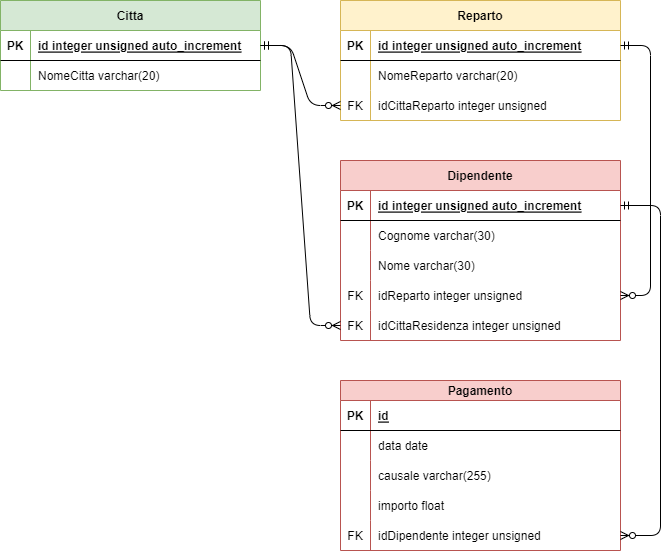

The diagram above was exported from draw.io. Its source (the exported page's mxGraphModel, read from the mxfile embedded in the PNG):
<mxGraphModel dx="1056" dy="713" grid="1" gridSize="10" guides="1" tooltips="1" connect="1" arrows="1" fold="1" page="1" pageScale="1" pageWidth="827" pageHeight="1169" background="#FFFFFF" math="0" shadow="0">
  <root>
    <mxCell id="0" />
    <mxCell id="1" parent="0" />
    <mxCell id="2" value="Reparto" style="shape=table;startSize=30;container=1;collapsible=1;childLayout=tableLayout;fixedRows=1;rowLines=0;fontStyle=1;align=center;resizeLast=1;fillColor=#fff2cc;strokeColor=#d6b656;" parent="1" vertex="1">
      <mxGeometry x="360" y="40" width="280" height="120" as="geometry" />
    </mxCell>
    <mxCell id="3" value="" style="shape=tableRow;horizontal=0;startSize=0;swimlaneHead=0;swimlaneBody=0;fillColor=none;collapsible=0;dropTarget=0;points=[[0,0.5],[1,0.5]];portConstraint=eastwest;top=0;left=0;right=0;bottom=1;" parent="2" vertex="1">
      <mxGeometry y="30" width="280" height="30" as="geometry" />
    </mxCell>
    <mxCell id="4" value="PK" style="shape=partialRectangle;connectable=0;fillColor=none;top=0;left=0;bottom=0;right=0;fontStyle=1;overflow=hidden;" parent="3" vertex="1">
      <mxGeometry width="30" height="30" as="geometry">
        <mxRectangle width="30" height="30" as="alternateBounds" />
      </mxGeometry>
    </mxCell>
    <mxCell id="5" value="id integer unsigned auto_increment" style="shape=partialRectangle;connectable=0;fillColor=none;top=0;left=0;bottom=0;right=0;align=left;spacingLeft=6;fontStyle=5;overflow=hidden;" parent="3" vertex="1">
      <mxGeometry x="30" width="250" height="30" as="geometry">
        <mxRectangle width="250" height="30" as="alternateBounds" />
      </mxGeometry>
    </mxCell>
    <mxCell id="6" value="" style="shape=tableRow;horizontal=0;startSize=0;swimlaneHead=0;swimlaneBody=0;fillColor=none;collapsible=0;dropTarget=0;points=[[0,0.5],[1,0.5]];portConstraint=eastwest;top=0;left=0;right=0;bottom=0;" parent="2" vertex="1">
      <mxGeometry y="60" width="280" height="30" as="geometry" />
    </mxCell>
    <mxCell id="7" value="" style="shape=partialRectangle;connectable=0;fillColor=none;top=0;left=0;bottom=0;right=0;editable=1;overflow=hidden;" parent="6" vertex="1">
      <mxGeometry width="30" height="30" as="geometry">
        <mxRectangle width="30" height="30" as="alternateBounds" />
      </mxGeometry>
    </mxCell>
    <mxCell id="8" value="NomeReparto varchar(20)" style="shape=partialRectangle;connectable=0;fillColor=none;top=0;left=0;bottom=0;right=0;align=left;spacingLeft=6;overflow=hidden;" parent="6" vertex="1">
      <mxGeometry x="30" width="250" height="30" as="geometry">
        <mxRectangle width="250" height="30" as="alternateBounds" />
      </mxGeometry>
    </mxCell>
    <mxCell id="41" value="" style="shape=tableRow;horizontal=0;startSize=0;swimlaneHead=0;swimlaneBody=0;fillColor=none;collapsible=0;dropTarget=0;points=[[0,0.5],[1,0.5]];portConstraint=eastwest;top=0;left=0;right=0;bottom=0;" parent="2" vertex="1">
      <mxGeometry y="90" width="280" height="30" as="geometry" />
    </mxCell>
    <mxCell id="42" value="FK" style="shape=partialRectangle;connectable=0;fillColor=none;top=0;left=0;bottom=0;right=0;fontStyle=0;overflow=hidden;" parent="41" vertex="1">
      <mxGeometry width="30" height="30" as="geometry">
        <mxRectangle width="30" height="30" as="alternateBounds" />
      </mxGeometry>
    </mxCell>
    <mxCell id="43" value="idCittaReparto integer unsigned" style="shape=partialRectangle;connectable=0;fillColor=none;top=0;left=0;bottom=0;right=0;align=left;spacingLeft=6;fontStyle=0;overflow=hidden;" parent="41" vertex="1">
      <mxGeometry x="30" width="250" height="30" as="geometry">
        <mxRectangle width="250" height="30" as="alternateBounds" />
      </mxGeometry>
    </mxCell>
    <mxCell id="15" value="Citta" style="shape=table;startSize=30;container=1;collapsible=1;childLayout=tableLayout;fixedRows=1;rowLines=0;fontStyle=1;align=center;resizeLast=1;fillColor=#d5e8d4;strokeColor=#82b366;" parent="1" vertex="1">
      <mxGeometry x="20" y="40" width="260" height="90" as="geometry" />
    </mxCell>
    <mxCell id="16" value="" style="shape=tableRow;horizontal=0;startSize=0;swimlaneHead=0;swimlaneBody=0;fillColor=none;collapsible=0;dropTarget=0;points=[[0,0.5],[1,0.5]];portConstraint=eastwest;top=0;left=0;right=0;bottom=1;" parent="15" vertex="1">
      <mxGeometry y="30" width="260" height="30" as="geometry" />
    </mxCell>
    <mxCell id="17" value="PK" style="shape=partialRectangle;connectable=0;fillColor=none;top=0;left=0;bottom=0;right=0;fontStyle=1;overflow=hidden;" parent="16" vertex="1">
      <mxGeometry width="30" height="30" as="geometry">
        <mxRectangle width="30" height="30" as="alternateBounds" />
      </mxGeometry>
    </mxCell>
    <mxCell id="18" value="id integer unsigned auto_increment" style="shape=partialRectangle;connectable=0;fillColor=none;top=0;left=0;bottom=0;right=0;align=left;spacingLeft=6;fontStyle=5;overflow=hidden;" parent="16" vertex="1">
      <mxGeometry x="30" width="230" height="30" as="geometry">
        <mxRectangle width="230" height="30" as="alternateBounds" />
      </mxGeometry>
    </mxCell>
    <mxCell id="19" value="" style="shape=tableRow;horizontal=0;startSize=0;swimlaneHead=0;swimlaneBody=0;fillColor=none;collapsible=0;dropTarget=0;points=[[0,0.5],[1,0.5]];portConstraint=eastwest;top=0;left=0;right=0;bottom=0;" parent="15" vertex="1">
      <mxGeometry y="60" width="260" height="30" as="geometry" />
    </mxCell>
    <mxCell id="20" value="" style="shape=partialRectangle;connectable=0;fillColor=none;top=0;left=0;bottom=0;right=0;editable=1;overflow=hidden;" parent="19" vertex="1">
      <mxGeometry width="30" height="30" as="geometry">
        <mxRectangle width="30" height="30" as="alternateBounds" />
      </mxGeometry>
    </mxCell>
    <mxCell id="21" value="NomeCitta varchar(20)" style="shape=partialRectangle;connectable=0;fillColor=none;top=0;left=0;bottom=0;right=0;align=left;spacingLeft=6;overflow=hidden;" parent="19" vertex="1">
      <mxGeometry x="30" width="230" height="30" as="geometry">
        <mxRectangle width="230" height="30" as="alternateBounds" />
      </mxGeometry>
    </mxCell>
    <mxCell id="28" value="Dipendente" style="shape=table;startSize=30;container=1;collapsible=1;childLayout=tableLayout;fixedRows=1;rowLines=0;fontStyle=1;align=center;resizeLast=1;fillColor=#f8cecc;strokeColor=#b85450;" parent="1" vertex="1">
      <mxGeometry x="360" y="200" width="280" height="180" as="geometry" />
    </mxCell>
    <mxCell id="29" value="" style="shape=tableRow;horizontal=0;startSize=0;swimlaneHead=0;swimlaneBody=0;fillColor=none;collapsible=0;dropTarget=0;points=[[0,0.5],[1,0.5]];portConstraint=eastwest;top=0;left=0;right=0;bottom=1;" parent="28" vertex="1">
      <mxGeometry y="30" width="280" height="30" as="geometry" />
    </mxCell>
    <mxCell id="30" value="PK" style="shape=partialRectangle;connectable=0;fillColor=none;top=0;left=0;bottom=0;right=0;fontStyle=1;overflow=hidden;" parent="29" vertex="1">
      <mxGeometry width="30" height="30" as="geometry">
        <mxRectangle width="30" height="30" as="alternateBounds" />
      </mxGeometry>
    </mxCell>
    <mxCell id="31" value="id integer unsigned auto_increment" style="shape=partialRectangle;connectable=0;fillColor=none;top=0;left=0;bottom=0;right=0;align=left;spacingLeft=6;fontStyle=5;overflow=hidden;" parent="29" vertex="1">
      <mxGeometry x="30" width="250" height="30" as="geometry">
        <mxRectangle width="250" height="30" as="alternateBounds" />
      </mxGeometry>
    </mxCell>
    <mxCell id="32" value="" style="shape=tableRow;horizontal=0;startSize=0;swimlaneHead=0;swimlaneBody=0;fillColor=none;collapsible=0;dropTarget=0;points=[[0,0.5],[1,0.5]];portConstraint=eastwest;top=0;left=0;right=0;bottom=0;" parent="28" vertex="1">
      <mxGeometry y="60" width="280" height="30" as="geometry" />
    </mxCell>
    <mxCell id="33" value="" style="shape=partialRectangle;connectable=0;fillColor=none;top=0;left=0;bottom=0;right=0;editable=1;overflow=hidden;" parent="32" vertex="1">
      <mxGeometry width="30" height="30" as="geometry">
        <mxRectangle width="30" height="30" as="alternateBounds" />
      </mxGeometry>
    </mxCell>
    <mxCell id="34" value="Cognome varchar(30)" style="shape=partialRectangle;connectable=0;fillColor=none;top=0;left=0;bottom=0;right=0;align=left;spacingLeft=6;overflow=hidden;" parent="32" vertex="1">
      <mxGeometry x="30" width="250" height="30" as="geometry">
        <mxRectangle width="250" height="30" as="alternateBounds" />
      </mxGeometry>
    </mxCell>
    <mxCell id="35" value="" style="shape=tableRow;horizontal=0;startSize=0;swimlaneHead=0;swimlaneBody=0;fillColor=none;collapsible=0;dropTarget=0;points=[[0,0.5],[1,0.5]];portConstraint=eastwest;top=0;left=0;right=0;bottom=0;" parent="28" vertex="1">
      <mxGeometry y="90" width="280" height="30" as="geometry" />
    </mxCell>
    <mxCell id="36" value="" style="shape=partialRectangle;connectable=0;fillColor=none;top=0;left=0;bottom=0;right=0;editable=1;overflow=hidden;" parent="35" vertex="1">
      <mxGeometry width="30" height="30" as="geometry">
        <mxRectangle width="30" height="30" as="alternateBounds" />
      </mxGeometry>
    </mxCell>
    <mxCell id="37" value="Nome varchar(30)" style="shape=partialRectangle;connectable=0;fillColor=none;top=0;left=0;bottom=0;right=0;align=left;spacingLeft=6;overflow=hidden;" parent="35" vertex="1">
      <mxGeometry x="30" width="250" height="30" as="geometry">
        <mxRectangle width="250" height="30" as="alternateBounds" />
      </mxGeometry>
    </mxCell>
    <mxCell id="44" value="" style="shape=tableRow;horizontal=0;startSize=0;swimlaneHead=0;swimlaneBody=0;fillColor=none;collapsible=0;dropTarget=0;points=[[0,0.5],[1,0.5]];portConstraint=eastwest;top=0;left=0;right=0;bottom=0;" parent="28" vertex="1">
      <mxGeometry y="120" width="280" height="30" as="geometry" />
    </mxCell>
    <mxCell id="45" value="FK" style="shape=partialRectangle;connectable=0;fillColor=none;top=0;left=0;bottom=0;right=0;fontStyle=0;overflow=hidden;" parent="44" vertex="1">
      <mxGeometry width="30" height="30" as="geometry">
        <mxRectangle width="30" height="30" as="alternateBounds" />
      </mxGeometry>
    </mxCell>
    <mxCell id="46" value="idReparto integer unsigned" style="shape=partialRectangle;connectable=0;fillColor=none;top=0;left=0;bottom=0;right=0;align=left;spacingLeft=6;fontStyle=0;overflow=hidden;" parent="44" vertex="1">
      <mxGeometry x="30" width="250" height="30" as="geometry">
        <mxRectangle width="250" height="30" as="alternateBounds" />
      </mxGeometry>
    </mxCell>
    <mxCell id="47" value="" style="shape=tableRow;horizontal=0;startSize=0;swimlaneHead=0;swimlaneBody=0;fillColor=none;collapsible=0;dropTarget=0;points=[[0,0.5],[1,0.5]];portConstraint=eastwest;top=0;left=0;right=0;bottom=0;" parent="28" vertex="1">
      <mxGeometry y="150" width="280" height="30" as="geometry" />
    </mxCell>
    <mxCell id="48" value="FK" style="shape=partialRectangle;connectable=0;fillColor=none;top=0;left=0;bottom=0;right=0;fontStyle=0;overflow=hidden;" parent="47" vertex="1">
      <mxGeometry width="30" height="30" as="geometry">
        <mxRectangle width="30" height="30" as="alternateBounds" />
      </mxGeometry>
    </mxCell>
    <mxCell id="49" value="idCittaResidenza integer unsigned" style="shape=partialRectangle;connectable=0;fillColor=none;top=0;left=0;bottom=0;right=0;align=left;spacingLeft=6;fontStyle=0;overflow=hidden;" parent="47" vertex="1">
      <mxGeometry x="30" width="250" height="30" as="geometry">
        <mxRectangle width="250" height="30" as="alternateBounds" />
      </mxGeometry>
    </mxCell>
    <mxCell id="50" value="" style="edgeStyle=entityRelationEdgeStyle;fontSize=12;html=1;endArrow=ERzeroToMany;startArrow=ERmandOne;exitX=1;exitY=0.5;exitDx=0;exitDy=0;entryX=0;entryY=0.5;entryDx=0;entryDy=0;" parent="1" source="16" target="41" edge="1">
      <mxGeometry width="100" height="100" relative="1" as="geometry">
        <mxPoint x="290" y="280" as="sourcePoint" />
        <mxPoint x="390" y="180" as="targetPoint" />
      </mxGeometry>
    </mxCell>
    <mxCell id="51" value="" style="edgeStyle=entityRelationEdgeStyle;fontSize=12;html=1;endArrow=ERzeroToMany;startArrow=ERmandOne;exitX=1;exitY=0.5;exitDx=0;exitDy=0;entryX=0;entryY=0.5;entryDx=0;entryDy=0;" parent="1" source="16" target="47" edge="1">
      <mxGeometry width="100" height="100" relative="1" as="geometry">
        <mxPoint x="290" y="280" as="sourcePoint" />
        <mxPoint x="390" y="180" as="targetPoint" />
      </mxGeometry>
    </mxCell>
    <mxCell id="52" value="" style="edgeStyle=entityRelationEdgeStyle;fontSize=12;html=1;endArrow=ERzeroToMany;startArrow=ERmandOne;exitX=1;exitY=0.5;exitDx=0;exitDy=0;entryX=1;entryY=0.5;entryDx=0;entryDy=0;" parent="1" source="3" target="44" edge="1">
      <mxGeometry width="100" height="100" relative="1" as="geometry">
        <mxPoint x="290" y="280" as="sourcePoint" />
        <mxPoint x="390" y="180" as="targetPoint" />
      </mxGeometry>
    </mxCell>
    <mxCell id="53" value="Pagamento" style="shape=table;startSize=20;container=1;collapsible=1;childLayout=tableLayout;fixedRows=1;rowLines=0;fontStyle=1;align=center;resizeLast=1;fillColor=#f8cecc;strokeColor=#b85450;" parent="1" vertex="1">
      <mxGeometry x="360" y="420" width="280" height="170" as="geometry" />
    </mxCell>
    <mxCell id="54" value="" style="shape=tableRow;horizontal=0;startSize=0;swimlaneHead=0;swimlaneBody=0;fillColor=none;collapsible=0;dropTarget=0;points=[[0,0.5],[1,0.5]];portConstraint=eastwest;top=0;left=0;right=0;bottom=1;" parent="53" vertex="1">
      <mxGeometry y="20" width="280" height="30" as="geometry" />
    </mxCell>
    <mxCell id="55" value="PK" style="shape=partialRectangle;connectable=0;fillColor=none;top=0;left=0;bottom=0;right=0;fontStyle=1;overflow=hidden;" parent="54" vertex="1">
      <mxGeometry width="30" height="30" as="geometry">
        <mxRectangle width="30" height="30" as="alternateBounds" />
      </mxGeometry>
    </mxCell>
    <mxCell id="56" value="id" style="shape=partialRectangle;connectable=0;fillColor=none;top=0;left=0;bottom=0;right=0;align=left;spacingLeft=6;fontStyle=5;overflow=hidden;" parent="54" vertex="1">
      <mxGeometry x="30" width="250" height="30" as="geometry">
        <mxRectangle width="250" height="30" as="alternateBounds" />
      </mxGeometry>
    </mxCell>
    <mxCell id="57" value="" style="shape=tableRow;horizontal=0;startSize=0;swimlaneHead=0;swimlaneBody=0;fillColor=none;collapsible=0;dropTarget=0;points=[[0,0.5],[1,0.5]];portConstraint=eastwest;top=0;left=0;right=0;bottom=0;" parent="53" vertex="1">
      <mxGeometry y="50" width="280" height="30" as="geometry" />
    </mxCell>
    <mxCell id="58" value="" style="shape=partialRectangle;connectable=0;fillColor=none;top=0;left=0;bottom=0;right=0;editable=1;overflow=hidden;" parent="57" vertex="1">
      <mxGeometry width="30" height="30" as="geometry">
        <mxRectangle width="30" height="30" as="alternateBounds" />
      </mxGeometry>
    </mxCell>
    <mxCell id="59" value="data date" style="shape=partialRectangle;connectable=0;fillColor=none;top=0;left=0;bottom=0;right=0;align=left;spacingLeft=6;overflow=hidden;" parent="57" vertex="1">
      <mxGeometry x="30" width="250" height="30" as="geometry">
        <mxRectangle width="250" height="30" as="alternateBounds" />
      </mxGeometry>
    </mxCell>
    <mxCell id="60" value="" style="shape=tableRow;horizontal=0;startSize=0;swimlaneHead=0;swimlaneBody=0;fillColor=none;collapsible=0;dropTarget=0;points=[[0,0.5],[1,0.5]];portConstraint=eastwest;top=0;left=0;right=0;bottom=0;" parent="53" vertex="1">
      <mxGeometry y="80" width="280" height="30" as="geometry" />
    </mxCell>
    <mxCell id="61" value="" style="shape=partialRectangle;connectable=0;fillColor=none;top=0;left=0;bottom=0;right=0;editable=1;overflow=hidden;" parent="60" vertex="1">
      <mxGeometry width="30" height="30" as="geometry">
        <mxRectangle width="30" height="30" as="alternateBounds" />
      </mxGeometry>
    </mxCell>
    <mxCell id="62" value="causale varchar(255)" style="shape=partialRectangle;connectable=0;fillColor=none;top=0;left=0;bottom=0;right=0;align=left;spacingLeft=6;overflow=hidden;" parent="60" vertex="1">
      <mxGeometry x="30" width="250" height="30" as="geometry">
        <mxRectangle width="250" height="30" as="alternateBounds" />
      </mxGeometry>
    </mxCell>
    <mxCell id="63" value="" style="shape=tableRow;horizontal=0;startSize=0;swimlaneHead=0;swimlaneBody=0;fillColor=none;collapsible=0;dropTarget=0;points=[[0,0.5],[1,0.5]];portConstraint=eastwest;top=0;left=0;right=0;bottom=0;" parent="53" vertex="1">
      <mxGeometry y="110" width="280" height="30" as="geometry" />
    </mxCell>
    <mxCell id="64" value="" style="shape=partialRectangle;connectable=0;fillColor=none;top=0;left=0;bottom=0;right=0;editable=1;overflow=hidden;" parent="63" vertex="1">
      <mxGeometry width="30" height="30" as="geometry">
        <mxRectangle width="30" height="30" as="alternateBounds" />
      </mxGeometry>
    </mxCell>
    <mxCell id="65" value="importo float" style="shape=partialRectangle;connectable=0;fillColor=none;top=0;left=0;bottom=0;right=0;align=left;spacingLeft=6;overflow=hidden;" parent="63" vertex="1">
      <mxGeometry x="30" width="250" height="30" as="geometry">
        <mxRectangle width="250" height="30" as="alternateBounds" />
      </mxGeometry>
    </mxCell>
    <mxCell id="66" value="" style="shape=tableRow;horizontal=0;startSize=0;swimlaneHead=0;swimlaneBody=0;fillColor=none;collapsible=0;dropTarget=0;points=[[0,0.5],[1,0.5]];portConstraint=eastwest;top=0;left=0;right=0;bottom=0;" parent="53" vertex="1">
      <mxGeometry y="140" width="280" height="30" as="geometry" />
    </mxCell>
    <mxCell id="67" value="FK" style="shape=partialRectangle;connectable=0;fillColor=none;top=0;left=0;bottom=0;right=0;fontStyle=0;overflow=hidden;" parent="66" vertex="1">
      <mxGeometry width="30" height="30" as="geometry">
        <mxRectangle width="30" height="30" as="alternateBounds" />
      </mxGeometry>
    </mxCell>
    <mxCell id="68" value="idDipendente integer unsigned" style="shape=partialRectangle;connectable=0;fillColor=none;top=0;left=0;bottom=0;right=0;align=left;spacingLeft=6;fontStyle=0;overflow=hidden;" parent="66" vertex="1">
      <mxGeometry x="30" width="250" height="30" as="geometry">
        <mxRectangle width="250" height="30" as="alternateBounds" />
      </mxGeometry>
    </mxCell>
    <mxCell id="69" value="" style="edgeStyle=orthogonalEdgeStyle;fontSize=12;html=1;endArrow=ERzeroToMany;startArrow=ERmandOne;exitX=1;exitY=0.5;exitDx=0;exitDy=0;entryX=1;entryY=0.5;entryDx=0;entryDy=0;" parent="1" source="29" target="66" edge="1">
      <mxGeometry width="100" height="100" relative="1" as="geometry">
        <mxPoint x="350" y="400" as="sourcePoint" />
        <mxPoint x="450" y="300" as="targetPoint" />
        <Array as="points">
          <mxPoint x="680" y="245" />
          <mxPoint x="680" y="575" />
        </Array>
      </mxGeometry>
    </mxCell>
  </root>
</mxGraphModel>